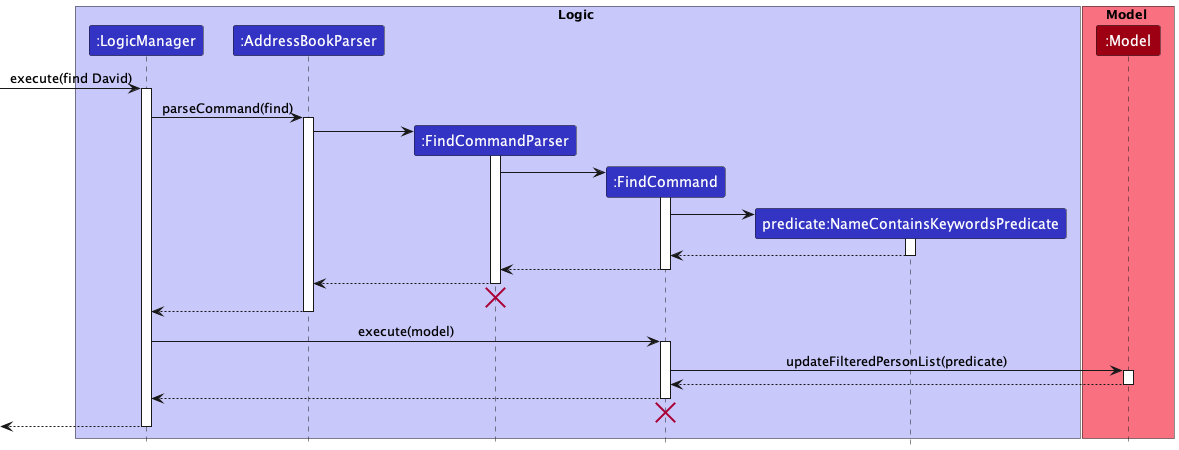

The diagram above was rendered by PlantUML. Its source (embedded in the PNG):
@startuml
!include style.puml

box Logic LOGIC_COLOR_T1
participant ":LogicManager" as LogicManager LOGIC_COLOR
participant ":AddressBookParser" as AddressBookParser LOGIC_COLOR
participant ":FindCommandParser" as FindCommandParser LOGIC_COLOR
participant ":FindCommand" as FindCommand LOGIC_COLOR
participant "predicate:NameContainsKeywordsPredicate" as NameContainsKeywordsPredicate LOGIC_COLOR
end box

box Model MODEL_COLOR_T1
participant ":Model" as Model MODEL_COLOR
end box

[-> LogicManager : execute(find David)
activate LogicManager

LogicManager -> AddressBookParser : parseCommand(find)
activate AddressBookParser

create FindCommandParser
AddressBookParser -> FindCommandParser
activate FindCommandParser

create FindCommand
FindCommandParser -> FindCommand
activate FindCommand

create NameContainsKeywordsPredicate
FindCommand -> NameContainsKeywordsPredicate
activate NameContainsKeywordsPredicate

NameContainsKeywordsPredicate --> FindCommand
deactivate NameContainsKeywordsPredicate

FindCommand --> FindCommandParser
deactivate FindCommand

FindCommandParser --> AddressBookParser
deactivate FindCommandParser
FindCommandParser -[hidden]-> AddressBookParser
destroy FindCommandParser

AddressBookParser --> LogicManager
deactivate AddressBookParser

LogicManager -> FindCommand :execute(model)
activate FindCommand

FindCommand -> Model :updateFilteredPersonList(predicate)
activate Model

Model --> FindCommand
deactivate Model

FindCommand --> LogicManager
deactivate FindCommand
FindCommand -[hidden]-> LogicManager
destroy FindCommand

<-- LogicManager
deactivate LogicManager

@enduml